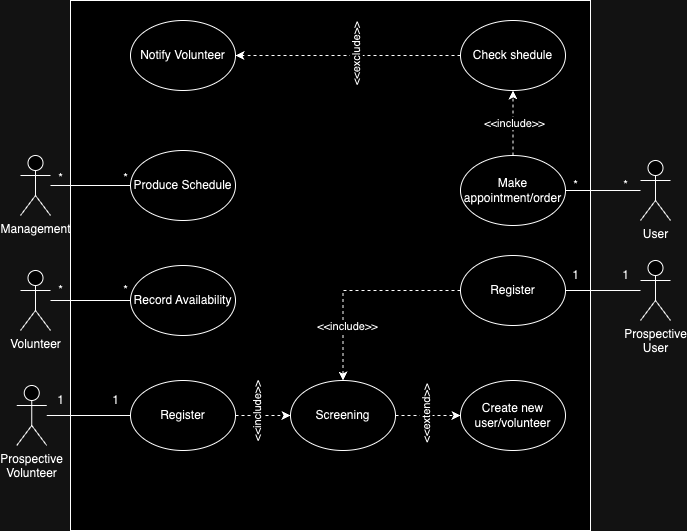

The diagram above was exported from draw.io. Its source (the exported page's mxGraphModel, read from the mxfile embedded in the PNG):
<mxGraphModel dx="1004" dy="638" grid="1" gridSize="10" guides="1" tooltips="1" connect="1" arrows="1" fold="1" page="1" pageScale="1" pageWidth="2300" pageHeight="2700" math="0" shadow="0">
  <root>
    <mxCell id="0" />
    <mxCell id="1" parent="0" />
    <mxCell id="Wc1iCC-VaSNMHIwrS7hH-1" value="" style="rounded=0;whiteSpace=wrap;html=1;" vertex="1" parent="1">
      <mxGeometry x="1010" y="340" width="520" height="530" as="geometry" />
    </mxCell>
    <mxCell id="Wc1iCC-VaSNMHIwrS7hH-60" style="edgeStyle=orthogonalEdgeStyle;rounded=0;orthogonalLoop=1;jettySize=auto;html=1;endArrow=none;endFill=0;" edge="1" parent="1" source="Wc1iCC-VaSNMHIwrS7hH-2" target="Wc1iCC-VaSNMHIwrS7hH-19">
      <mxGeometry relative="1" as="geometry" />
    </mxCell>
    <mxCell id="Wc1iCC-VaSNMHIwrS7hH-2" value="Management" style="shape=umlActor;verticalLabelPosition=bottom;verticalAlign=top;html=1;outlineConnect=0;" vertex="1" parent="1">
      <mxGeometry x="960" y="495" width="30" height="60" as="geometry" />
    </mxCell>
    <mxCell id="Wc1iCC-VaSNMHIwrS7hH-58" style="edgeStyle=orthogonalEdgeStyle;rounded=0;orthogonalLoop=1;jettySize=auto;html=1;entryX=0;entryY=0.5;entryDx=0;entryDy=0;endArrow=none;endFill=0;" edge="1" parent="1" source="Wc1iCC-VaSNMHIwrS7hH-3" target="Wc1iCC-VaSNMHIwrS7hH-18">
      <mxGeometry relative="1" as="geometry" />
    </mxCell>
    <mxCell id="Wc1iCC-VaSNMHIwrS7hH-3" value="Volunteer" style="shape=umlActor;verticalLabelPosition=bottom;verticalAlign=top;html=1;outlineConnect=0;" vertex="1" parent="1">
      <mxGeometry x="960" y="610" width="30" height="60" as="geometry" />
    </mxCell>
    <mxCell id="Wc1iCC-VaSNMHIwrS7hH-59" style="edgeStyle=orthogonalEdgeStyle;rounded=0;orthogonalLoop=1;jettySize=auto;html=1;entryX=0;entryY=0.5;entryDx=0;entryDy=0;endArrow=none;endFill=0;" edge="1" parent="1" source="Wc1iCC-VaSNMHIwrS7hH-4" target="Wc1iCC-VaSNMHIwrS7hH-17">
      <mxGeometry relative="1" as="geometry" />
    </mxCell>
    <mxCell id="Wc1iCC-VaSNMHIwrS7hH-4" value="Prospective&lt;div&gt;Volunteer&lt;/div&gt;" style="shape=umlActor;verticalLabelPosition=bottom;verticalAlign=top;html=1;outlineConnect=0;" vertex="1" parent="1">
      <mxGeometry x="956.25" y="725" width="30" height="60" as="geometry" />
    </mxCell>
    <mxCell id="Wc1iCC-VaSNMHIwrS7hH-67" style="edgeStyle=orthogonalEdgeStyle;rounded=0;orthogonalLoop=1;jettySize=auto;html=1;endArrow=none;endFill=0;" edge="1" parent="1" source="Wc1iCC-VaSNMHIwrS7hH-5" target="Wc1iCC-VaSNMHIwrS7hH-26">
      <mxGeometry relative="1" as="geometry" />
    </mxCell>
    <mxCell id="Wc1iCC-VaSNMHIwrS7hH-5" value="User" style="shape=umlActor;verticalLabelPosition=bottom;verticalAlign=top;html=1;outlineConnect=0;" vertex="1" parent="1">
      <mxGeometry x="1580" y="500" width="30" height="60" as="geometry" />
    </mxCell>
    <mxCell id="Wc1iCC-VaSNMHIwrS7hH-68" style="edgeStyle=orthogonalEdgeStyle;rounded=0;orthogonalLoop=1;jettySize=auto;html=1;entryX=1;entryY=0.5;entryDx=0;entryDy=0;endArrow=none;endFill=0;" edge="1" parent="1" source="Wc1iCC-VaSNMHIwrS7hH-6" target="Wc1iCC-VaSNMHIwrS7hH-20">
      <mxGeometry relative="1" as="geometry" />
    </mxCell>
    <mxCell id="Wc1iCC-VaSNMHIwrS7hH-6" value="Prospective&lt;div&gt;User&lt;/div&gt;" style="shape=umlActor;verticalLabelPosition=bottom;verticalAlign=top;html=1;outlineConnect=0;" vertex="1" parent="1">
      <mxGeometry x="1580" y="600" width="30" height="60" as="geometry" />
    </mxCell>
    <mxCell id="Wc1iCC-VaSNMHIwrS7hH-79" style="edgeStyle=orthogonalEdgeStyle;rounded=0;orthogonalLoop=1;jettySize=auto;html=1;dashed=1;" edge="1" parent="1" source="Wc1iCC-VaSNMHIwrS7hH-9" target="Wc1iCC-VaSNMHIwrS7hH-11">
      <mxGeometry relative="1" as="geometry" />
    </mxCell>
    <mxCell id="Wc1iCC-VaSNMHIwrS7hH-80" value="&amp;lt;&amp;lt;extend&amp;gt;&amp;gt;" style="edgeLabel;html=1;align=center;verticalAlign=middle;resizable=0;points=[];rotation=-90;" vertex="1" connectable="0" parent="Wc1iCC-VaSNMHIwrS7hH-79">
      <mxGeometry x="-0.0588" y="1" relative="1" as="geometry">
        <mxPoint as="offset" />
      </mxGeometry>
    </mxCell>
    <mxCell id="Wc1iCC-VaSNMHIwrS7hH-9" value="Screening" style="ellipse;whiteSpace=wrap;html=1;" vertex="1" parent="1">
      <mxGeometry x="1230" y="720" width="105" height="70" as="geometry" />
    </mxCell>
    <mxCell id="Wc1iCC-VaSNMHIwrS7hH-11" value="Create new user/volunteer" style="ellipse;whiteSpace=wrap;html=1;" vertex="1" parent="1">
      <mxGeometry x="1400" y="720" width="105" height="70" as="geometry" />
    </mxCell>
    <mxCell id="Wc1iCC-VaSNMHIwrS7hH-75" style="edgeStyle=orthogonalEdgeStyle;rounded=0;orthogonalLoop=1;jettySize=auto;html=1;entryX=0;entryY=0.5;entryDx=0;entryDy=0;dashed=1;" edge="1" parent="1" source="Wc1iCC-VaSNMHIwrS7hH-17" target="Wc1iCC-VaSNMHIwrS7hH-9">
      <mxGeometry relative="1" as="geometry" />
    </mxCell>
    <mxCell id="Wc1iCC-VaSNMHIwrS7hH-78" value="&amp;lt;&amp;lt;include&amp;gt;&amp;gt;" style="edgeLabel;html=1;align=center;verticalAlign=middle;resizable=0;points=[];rotation=-90;" vertex="1" connectable="0" parent="Wc1iCC-VaSNMHIwrS7hH-75">
      <mxGeometry x="-0.2127" y="3" relative="1" as="geometry">
        <mxPoint as="offset" />
      </mxGeometry>
    </mxCell>
    <mxCell id="Wc1iCC-VaSNMHIwrS7hH-17" value="Register" style="ellipse;whiteSpace=wrap;html=1;" vertex="1" parent="1">
      <mxGeometry x="1070" y="720" width="105" height="70" as="geometry" />
    </mxCell>
    <mxCell id="Wc1iCC-VaSNMHIwrS7hH-18" value="Record Availability" style="ellipse;whiteSpace=wrap;html=1;" vertex="1" parent="1">
      <mxGeometry x="1070" y="605" width="105" height="70" as="geometry" />
    </mxCell>
    <mxCell id="Wc1iCC-VaSNMHIwrS7hH-19" value="Produce Schedule" style="ellipse;whiteSpace=wrap;html=1;" vertex="1" parent="1">
      <mxGeometry x="1070" y="490" width="105" height="70" as="geometry" />
    </mxCell>
    <mxCell id="Wc1iCC-VaSNMHIwrS7hH-76" style="edgeStyle=orthogonalEdgeStyle;rounded=0;orthogonalLoop=1;jettySize=auto;html=1;entryX=0.5;entryY=0;entryDx=0;entryDy=0;dashed=1;" edge="1" parent="1" source="Wc1iCC-VaSNMHIwrS7hH-20" target="Wc1iCC-VaSNMHIwrS7hH-9">
      <mxGeometry relative="1" as="geometry" />
    </mxCell>
    <mxCell id="Wc1iCC-VaSNMHIwrS7hH-77" value="&amp;lt;&amp;lt;include&amp;gt;&amp;gt;" style="edgeLabel;html=1;align=center;verticalAlign=middle;resizable=0;points=[];" vertex="1" connectable="0" parent="Wc1iCC-VaSNMHIwrS7hH-76">
      <mxGeometry x="-0.2473" y="-1" relative="1" as="geometry">
        <mxPoint x="-36" y="36" as="offset" />
      </mxGeometry>
    </mxCell>
    <mxCell id="Wc1iCC-VaSNMHIwrS7hH-20" value="Register" style="ellipse;whiteSpace=wrap;html=1;" vertex="1" parent="1">
      <mxGeometry x="1400" y="595" width="105" height="70" as="geometry" />
    </mxCell>
    <mxCell id="Wc1iCC-VaSNMHIwrS7hH-35" style="edgeStyle=orthogonalEdgeStyle;rounded=0;orthogonalLoop=1;jettySize=auto;html=1;entryX=0.5;entryY=1;entryDx=0;entryDy=0;dashed=1;endArrow=classic;endFill=1;" edge="1" parent="1" source="Wc1iCC-VaSNMHIwrS7hH-26" target="Wc1iCC-VaSNMHIwrS7hH-34">
      <mxGeometry relative="1" as="geometry" />
    </mxCell>
    <mxCell id="Wc1iCC-VaSNMHIwrS7hH-44" value="&amp;lt;&amp;lt;include&amp;gt;&amp;gt;" style="edgeLabel;html=1;align=center;verticalAlign=middle;resizable=0;points=[];" vertex="1" connectable="0" parent="Wc1iCC-VaSNMHIwrS7hH-35">
      <mxGeometry x="-0.0032" y="-1" relative="1" as="geometry">
        <mxPoint as="offset" />
      </mxGeometry>
    </mxCell>
    <mxCell id="Wc1iCC-VaSNMHIwrS7hH-26" value="Make appointment/order" style="ellipse;whiteSpace=wrap;html=1;" vertex="1" parent="1">
      <mxGeometry x="1400" y="495" width="105" height="70" as="geometry" />
    </mxCell>
    <mxCell id="Wc1iCC-VaSNMHIwrS7hH-86" style="edgeStyle=orthogonalEdgeStyle;rounded=0;orthogonalLoop=1;jettySize=auto;html=1;dashed=1;" edge="1" parent="1" source="Wc1iCC-VaSNMHIwrS7hH-34" target="Wc1iCC-VaSNMHIwrS7hH-49">
      <mxGeometry relative="1" as="geometry" />
    </mxCell>
    <mxCell id="Wc1iCC-VaSNMHIwrS7hH-87" value="&amp;lt;&amp;lt;exclude&amp;gt;&amp;gt;" style="edgeLabel;html=1;align=center;verticalAlign=middle;resizable=0;points=[];rotation=-90;" vertex="1" connectable="0" parent="Wc1iCC-VaSNMHIwrS7hH-86">
      <mxGeometry x="-0.077" y="-1" relative="1" as="geometry">
        <mxPoint as="offset" />
      </mxGeometry>
    </mxCell>
    <mxCell id="Wc1iCC-VaSNMHIwrS7hH-34" value="Check shedule" style="ellipse;whiteSpace=wrap;html=1;" vertex="1" parent="1">
      <mxGeometry x="1400" y="360" width="105" height="70" as="geometry" />
    </mxCell>
    <mxCell id="Wc1iCC-VaSNMHIwrS7hH-49" value="Notify Volunteer" style="ellipse;whiteSpace=wrap;html=1;" vertex="1" parent="1">
      <mxGeometry x="1070" y="360" width="105" height="70" as="geometry" />
    </mxCell>
    <mxCell id="Wc1iCC-VaSNMHIwrS7hH-61" value="*" style="text;html=1;align=center;verticalAlign=middle;resizable=0;points=[];autosize=1;strokeColor=none;fillColor=none;" vertex="1" parent="1">
      <mxGeometry x="985" y="503" width="30" height="30" as="geometry" />
    </mxCell>
    <mxCell id="Wc1iCC-VaSNMHIwrS7hH-62" value="*" style="text;html=1;align=center;verticalAlign=middle;resizable=0;points=[];autosize=1;strokeColor=none;fillColor=none;" vertex="1" parent="1">
      <mxGeometry x="1050" y="503" width="30" height="30" as="geometry" />
    </mxCell>
    <mxCell id="Wc1iCC-VaSNMHIwrS7hH-65" value="*" style="text;html=1;align=center;verticalAlign=middle;resizable=0;points=[];autosize=1;strokeColor=none;fillColor=none;" vertex="1" parent="1">
      <mxGeometry x="985" y="615" width="30" height="30" as="geometry" />
    </mxCell>
    <mxCell id="Wc1iCC-VaSNMHIwrS7hH-66" value="*" style="text;html=1;align=center;verticalAlign=middle;resizable=0;points=[];autosize=1;strokeColor=none;fillColor=none;" vertex="1" parent="1">
      <mxGeometry x="1050" y="615" width="30" height="30" as="geometry" />
    </mxCell>
    <mxCell id="Wc1iCC-VaSNMHIwrS7hH-69" value="*" style="text;html=1;align=center;verticalAlign=middle;resizable=0;points=[];autosize=1;strokeColor=none;fillColor=none;" vertex="1" parent="1">
      <mxGeometry x="1550" y="510" width="30" height="30" as="geometry" />
    </mxCell>
    <mxCell id="Wc1iCC-VaSNMHIwrS7hH-70" value="*" style="text;html=1;align=center;verticalAlign=middle;resizable=0;points=[];autosize=1;strokeColor=none;fillColor=none;" vertex="1" parent="1">
      <mxGeometry x="1500" y="510" width="30" height="30" as="geometry" />
    </mxCell>
    <mxCell id="Wc1iCC-VaSNMHIwrS7hH-88" value="1" style="text;html=1;align=center;verticalAlign=middle;resizable=0;points=[];autosize=1;strokeColor=none;fillColor=none;" vertex="1" parent="1">
      <mxGeometry x="985" y="725" width="30" height="30" as="geometry" />
    </mxCell>
    <mxCell id="Wc1iCC-VaSNMHIwrS7hH-89" value="1" style="text;html=1;align=center;verticalAlign=middle;resizable=0;points=[];autosize=1;strokeColor=none;fillColor=none;" vertex="1" parent="1">
      <mxGeometry x="1040" y="725" width="30" height="30" as="geometry" />
    </mxCell>
    <mxCell id="Wc1iCC-VaSNMHIwrS7hH-91" value="1" style="text;html=1;align=center;verticalAlign=middle;resizable=0;points=[];autosize=1;strokeColor=none;fillColor=none;" vertex="1" parent="1">
      <mxGeometry x="1500" y="600" width="30" height="30" as="geometry" />
    </mxCell>
    <mxCell id="Wc1iCC-VaSNMHIwrS7hH-92" value="1" style="text;html=1;align=center;verticalAlign=middle;resizable=0;points=[];autosize=1;strokeColor=none;fillColor=none;" vertex="1" parent="1">
      <mxGeometry x="1550" y="600" width="30" height="30" as="geometry" />
    </mxCell>
  </root>
</mxGraphModel>